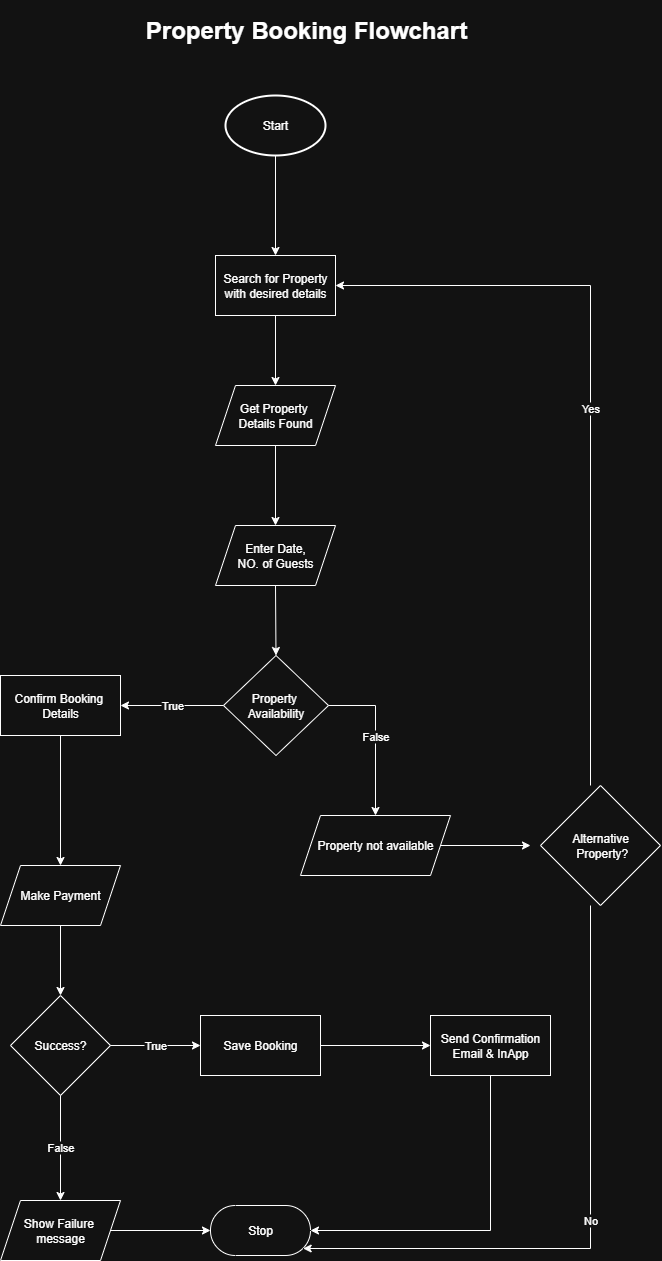

The diagram above was exported from draw.io. Its source (the exported page's mxGraphModel, read from the mxfile embedded in the PNG):
<mxGraphModel dx="1209" dy="714" grid="1" gridSize="10" guides="1" tooltips="1" connect="1" arrows="1" fold="1" page="1" pageScale="1" pageWidth="850" pageHeight="1100" math="0" shadow="0">
  <root>
    <mxCell id="0" />
    <mxCell id="1" parent="0" />
    <mxCell id="fMZUnyVVG2GpL4GsubNL-1" value="Start" style="strokeWidth=2;html=1;shape=mxgraph.flowchart.start_1;whiteSpace=wrap;" vertex="1" parent="1">
      <mxGeometry x="345" y="100" width="100" height="60" as="geometry" />
    </mxCell>
    <mxCell id="fMZUnyVVG2GpL4GsubNL-2" value="Search for Property with desired details" style="rounded=0;whiteSpace=wrap;html=1;" vertex="1" parent="1">
      <mxGeometry x="335" y="260" width="120" height="60" as="geometry" />
    </mxCell>
    <mxCell id="fMZUnyVVG2GpL4GsubNL-4" value="Get Property&amp;nbsp;&lt;div&gt;Details Found&lt;/div&gt;" style="shape=parallelogram;perimeter=parallelogramPerimeter;whiteSpace=wrap;html=1;fixedSize=1;" vertex="1" parent="1">
      <mxGeometry x="335" y="390" width="120" height="60" as="geometry" />
    </mxCell>
    <mxCell id="fMZUnyVVG2GpL4GsubNL-5" value="Enter Date,&lt;div&gt;NO. of Guests&lt;/div&gt;" style="shape=parallelogram;perimeter=parallelogramPerimeter;whiteSpace=wrap;html=1;fixedSize=1;" vertex="1" parent="1">
      <mxGeometry x="335" y="530" width="120" height="60" as="geometry" />
    </mxCell>
    <mxCell id="fMZUnyVVG2GpL4GsubNL-6" value="Property&amp;nbsp;&lt;div&gt;Availability&lt;/div&gt;" style="rhombus;whiteSpace=wrap;html=1;" vertex="1" parent="1">
      <mxGeometry x="343" y="660" width="105" height="100" as="geometry" />
    </mxCell>
    <mxCell id="fMZUnyVVG2GpL4GsubNL-7" value="Confirm Booking&amp;nbsp;&lt;div&gt;Details&lt;/div&gt;" style="rounded=0;whiteSpace=wrap;html=1;" vertex="1" parent="1">
      <mxGeometry x="120" y="680" width="120" height="60" as="geometry" />
    </mxCell>
    <mxCell id="fMZUnyVVG2GpL4GsubNL-9" value="Property not available" style="shape=parallelogram;perimeter=parallelogramPerimeter;whiteSpace=wrap;html=1;fixedSize=1;" vertex="1" parent="1">
      <mxGeometry x="420" y="820" width="150" height="60" as="geometry" />
    </mxCell>
    <mxCell id="fMZUnyVVG2GpL4GsubNL-10" value="Make Payment" style="shape=parallelogram;perimeter=parallelogramPerimeter;whiteSpace=wrap;html=1;fixedSize=1;" vertex="1" parent="1">
      <mxGeometry x="120" y="870" width="120" height="60" as="geometry" />
    </mxCell>
    <mxCell id="fMZUnyVVG2GpL4GsubNL-11" value="Success?" style="rhombus;whiteSpace=wrap;html=1;" vertex="1" parent="1">
      <mxGeometry x="130" y="1000" width="100" height="100" as="geometry" />
    </mxCell>
    <mxCell id="fMZUnyVVG2GpL4GsubNL-12" value="Save Booking" style="rounded=0;whiteSpace=wrap;html=1;" vertex="1" parent="1">
      <mxGeometry x="320" y="1020" width="120" height="60" as="geometry" />
    </mxCell>
    <mxCell id="fMZUnyVVG2GpL4GsubNL-13" value="Send Confirmation&lt;div&gt;Email &amp;amp; InApp&lt;/div&gt;" style="rounded=0;whiteSpace=wrap;html=1;" vertex="1" parent="1">
      <mxGeometry x="550" y="1020" width="120" height="60" as="geometry" />
    </mxCell>
    <mxCell id="fMZUnyVVG2GpL4GsubNL-14" value="Show Failure&amp;nbsp;&lt;div&gt;message&lt;/div&gt;" style="shape=parallelogram;perimeter=parallelogramPerimeter;whiteSpace=wrap;html=1;fixedSize=1;" vertex="1" parent="1">
      <mxGeometry x="120" y="1205" width="120" height="60" as="geometry" />
    </mxCell>
    <mxCell id="fMZUnyVVG2GpL4GsubNL-16" value="Stop" style="html=1;dashed=0;whiteSpace=wrap;shape=mxgraph.dfd.start" vertex="1" parent="1">
      <mxGeometry x="330" y="1210" width="100" height="50" as="geometry" />
    </mxCell>
    <mxCell id="fMZUnyVVG2GpL4GsubNL-17" value="" style="endArrow=classic;html=1;rounded=0;exitX=0.5;exitY=1;exitDx=0;exitDy=0;exitPerimeter=0;entryX=0.5;entryY=0;entryDx=0;entryDy=0;" edge="1" parent="1" source="fMZUnyVVG2GpL4GsubNL-1" target="fMZUnyVVG2GpL4GsubNL-2">
      <mxGeometry width="50" height="50" relative="1" as="geometry">
        <mxPoint x="320" y="360" as="sourcePoint" />
        <mxPoint x="370" y="310" as="targetPoint" />
      </mxGeometry>
    </mxCell>
    <mxCell id="fMZUnyVVG2GpL4GsubNL-18" value="" style="endArrow=classic;html=1;rounded=0;entryX=0.5;entryY=0;entryDx=0;entryDy=0;exitX=0.5;exitY=1;exitDx=0;exitDy=0;" edge="1" parent="1" source="fMZUnyVVG2GpL4GsubNL-2" target="fMZUnyVVG2GpL4GsubNL-4">
      <mxGeometry width="50" height="50" relative="1" as="geometry">
        <mxPoint x="320" y="360" as="sourcePoint" />
        <mxPoint x="370" y="310" as="targetPoint" />
      </mxGeometry>
    </mxCell>
    <mxCell id="fMZUnyVVG2GpL4GsubNL-19" value="" style="endArrow=classic;html=1;rounded=0;exitX=0.5;exitY=1;exitDx=0;exitDy=0;entryX=0.5;entryY=0;entryDx=0;entryDy=0;" edge="1" parent="1" source="fMZUnyVVG2GpL4GsubNL-4" target="fMZUnyVVG2GpL4GsubNL-5">
      <mxGeometry width="50" height="50" relative="1" as="geometry">
        <mxPoint x="320" y="360" as="sourcePoint" />
        <mxPoint x="370" y="310" as="targetPoint" />
      </mxGeometry>
    </mxCell>
    <mxCell id="fMZUnyVVG2GpL4GsubNL-20" value="" style="endArrow=classic;html=1;rounded=0;exitX=0.5;exitY=1;exitDx=0;exitDy=0;entryX=0.5;entryY=0;entryDx=0;entryDy=0;" edge="1" parent="1" source="fMZUnyVVG2GpL4GsubNL-5" target="fMZUnyVVG2GpL4GsubNL-6">
      <mxGeometry width="50" height="50" relative="1" as="geometry">
        <mxPoint x="320" y="720" as="sourcePoint" />
        <mxPoint x="370" y="670" as="targetPoint" />
      </mxGeometry>
    </mxCell>
    <mxCell id="fMZUnyVVG2GpL4GsubNL-21" value="True" style="endArrow=classic;html=1;rounded=0;exitX=0;exitY=0.5;exitDx=0;exitDy=0;entryX=1;entryY=0.5;entryDx=0;entryDy=0;" edge="1" parent="1" source="fMZUnyVVG2GpL4GsubNL-6" target="fMZUnyVVG2GpL4GsubNL-7">
      <mxGeometry width="50" height="50" relative="1" as="geometry">
        <mxPoint x="330" y="720" as="sourcePoint" />
        <mxPoint x="380" y="670" as="targetPoint" />
      </mxGeometry>
    </mxCell>
    <mxCell id="fMZUnyVVG2GpL4GsubNL-22" value="False" style="endArrow=classic;html=1;rounded=0;exitX=1;exitY=0.5;exitDx=0;exitDy=0;entryX=0.5;entryY=0;entryDx=0;entryDy=0;edgeStyle=elbowEdgeStyle;elbow=vertical;" edge="1" parent="1" source="fMZUnyVVG2GpL4GsubNL-6" target="fMZUnyVVG2GpL4GsubNL-9">
      <mxGeometry width="50" height="50" relative="1" as="geometry">
        <mxPoint x="320" y="720" as="sourcePoint" />
        <mxPoint x="370" y="670" as="targetPoint" />
        <Array as="points">
          <mxPoint x="500" y="710" />
        </Array>
      </mxGeometry>
    </mxCell>
    <mxCell id="fMZUnyVVG2GpL4GsubNL-23" value="" style="endArrow=classic;html=1;rounded=0;exitX=0.5;exitY=1;exitDx=0;exitDy=0;entryX=0.5;entryY=0;entryDx=0;entryDy=0;" edge="1" parent="1" source="fMZUnyVVG2GpL4GsubNL-7" target="fMZUnyVVG2GpL4GsubNL-10">
      <mxGeometry width="50" height="50" relative="1" as="geometry">
        <mxPoint x="330" y="910" as="sourcePoint" />
        <mxPoint x="170" y="820" as="targetPoint" />
      </mxGeometry>
    </mxCell>
    <mxCell id="fMZUnyVVG2GpL4GsubNL-24" value="" style="endArrow=classic;html=1;rounded=0;exitX=0.5;exitY=1;exitDx=0;exitDy=0;entryX=0.5;entryY=0;entryDx=0;entryDy=0;" edge="1" parent="1" source="fMZUnyVVG2GpL4GsubNL-10" target="fMZUnyVVG2GpL4GsubNL-11">
      <mxGeometry width="50" height="50" relative="1" as="geometry">
        <mxPoint x="330" y="910" as="sourcePoint" />
        <mxPoint x="380" y="860" as="targetPoint" />
      </mxGeometry>
    </mxCell>
    <mxCell id="fMZUnyVVG2GpL4GsubNL-25" value="True" style="endArrow=classic;html=1;rounded=0;exitX=1;exitY=0.5;exitDx=0;exitDy=0;entryX=0;entryY=0.5;entryDx=0;entryDy=0;" edge="1" parent="1" source="fMZUnyVVG2GpL4GsubNL-11" target="fMZUnyVVG2GpL4GsubNL-12">
      <mxGeometry width="50" height="50" relative="1" as="geometry">
        <mxPoint x="330" y="910" as="sourcePoint" />
        <mxPoint x="380" y="860" as="targetPoint" />
      </mxGeometry>
    </mxCell>
    <mxCell id="fMZUnyVVG2GpL4GsubNL-26" value="" style="endArrow=classic;html=1;rounded=0;exitX=1;exitY=0.5;exitDx=0;exitDy=0;entryX=0;entryY=0.5;entryDx=0;entryDy=0;" edge="1" parent="1" source="fMZUnyVVG2GpL4GsubNL-12" target="fMZUnyVVG2GpL4GsubNL-13">
      <mxGeometry width="50" height="50" relative="1" as="geometry">
        <mxPoint x="320" y="910" as="sourcePoint" />
        <mxPoint x="370" y="860" as="targetPoint" />
      </mxGeometry>
    </mxCell>
    <mxCell id="fMZUnyVVG2GpL4GsubNL-27" value="False" style="endArrow=classic;html=1;rounded=0;exitX=0.5;exitY=1;exitDx=0;exitDy=0;entryX=0.5;entryY=0;entryDx=0;entryDy=0;" edge="1" parent="1" source="fMZUnyVVG2GpL4GsubNL-11" target="fMZUnyVVG2GpL4GsubNL-14">
      <mxGeometry width="50" height="50" relative="1" as="geometry">
        <mxPoint x="330" y="1170" as="sourcePoint" />
        <mxPoint x="380" y="1120" as="targetPoint" />
      </mxGeometry>
    </mxCell>
    <mxCell id="fMZUnyVVG2GpL4GsubNL-28" value="" style="endArrow=classic;html=1;rounded=0;exitX=1;exitY=0.5;exitDx=0;exitDy=0;entryX=0;entryY=0.5;entryDx=0;entryDy=0;entryPerimeter=0;" edge="1" parent="1" source="fMZUnyVVG2GpL4GsubNL-14" target="fMZUnyVVG2GpL4GsubNL-16">
      <mxGeometry width="50" height="50" relative="1" as="geometry">
        <mxPoint x="330" y="1170" as="sourcePoint" />
        <mxPoint x="380" y="1120" as="targetPoint" />
      </mxGeometry>
    </mxCell>
    <mxCell id="fMZUnyVVG2GpL4GsubNL-29" value="" style="endArrow=classic;html=1;rounded=0;exitX=0.5;exitY=1;exitDx=0;exitDy=0;edgeStyle=elbowEdgeStyle;entryX=1;entryY=0.5;entryDx=0;entryDy=0;entryPerimeter=0;elbow=vertical;" edge="1" parent="1" source="fMZUnyVVG2GpL4GsubNL-13" target="fMZUnyVVG2GpL4GsubNL-16">
      <mxGeometry width="50" height="50" relative="1" as="geometry">
        <mxPoint x="320" y="1090" as="sourcePoint" />
        <mxPoint x="610" y="1230" as="targetPoint" />
        <Array as="points">
          <mxPoint x="580" y="1235" />
        </Array>
      </mxGeometry>
    </mxCell>
    <mxCell id="fMZUnyVVG2GpL4GsubNL-30" value="Yes" style="endArrow=classic;html=1;rounded=0;entryX=1;entryY=0.5;entryDx=0;entryDy=0;edgeStyle=elbowEdgeStyle;elbow=vertical;exitX=0.5;exitY=0;exitDx=0;exitDy=0;" edge="1" parent="1" target="fMZUnyVVG2GpL4GsubNL-2">
      <mxGeometry width="50" height="50" relative="1" as="geometry">
        <mxPoint x="710.0000000000002" y="790" as="sourcePoint" />
        <mxPoint x="460" y="570" as="targetPoint" />
        <Array as="points">
          <mxPoint x="590" y="290" />
        </Array>
      </mxGeometry>
    </mxCell>
    <mxCell id="fMZUnyVVG2GpL4GsubNL-31" value="Alternative&lt;div&gt;&amp;nbsp;Property?&lt;/div&gt;" style="rhombus;whiteSpace=wrap;html=1;" vertex="1" parent="1">
      <mxGeometry x="660" y="790" width="120" height="120" as="geometry" />
    </mxCell>
    <mxCell id="fMZUnyVVG2GpL4GsubNL-32" value="" style="endArrow=classic;html=1;rounded=0;entryX=0;entryY=0.5;entryDx=0;entryDy=0;" edge="1" parent="1" source="fMZUnyVVG2GpL4GsubNL-9">
      <mxGeometry width="50" height="50" relative="1" as="geometry">
        <mxPoint x="410" y="1030" as="sourcePoint" />
        <mxPoint x="650.0000000000002" y="850" as="targetPoint" />
      </mxGeometry>
    </mxCell>
    <mxCell id="fMZUnyVVG2GpL4GsubNL-33" value="No" style="endArrow=classic;html=1;rounded=0;exitX=0.5;exitY=1;exitDx=0;exitDy=0;entryX=0;entryY=0;entryDx=92.675;entryDy=42.675;entryPerimeter=0;edgeStyle=elbowEdgeStyle;elbow=vertical;" edge="1" parent="1" target="fMZUnyVVG2GpL4GsubNL-16">
      <mxGeometry width="50" height="50" relative="1" as="geometry">
        <mxPoint x="710.0000000000002" y="909.9999999999998" as="sourcePoint" />
        <mxPoint x="460" y="1030" as="targetPoint" />
        <Array as="points">
          <mxPoint x="690" y="1253" />
        </Array>
      </mxGeometry>
    </mxCell>
    <mxCell id="fMZUnyVVG2GpL4GsubNL-34" value="&lt;h1&gt;Property Booking Flowchart&lt;/h1&gt;" style="text;html=1;align=center;verticalAlign=middle;whiteSpace=wrap;rounded=0;" vertex="1" parent="1">
      <mxGeometry x="242.75" y="20" width="365.5" height="30" as="geometry" />
    </mxCell>
  </root>
</mxGraphModel>